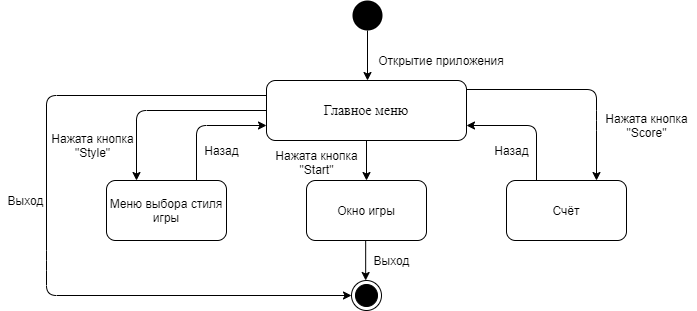

The diagram above was exported from draw.io. Its source (the exported page's mxGraphModel, read from the mxfile embedded in the PNG):
<mxGraphModel dx="1422" dy="737" grid="1" gridSize="10" guides="1" tooltips="1" connect="1" arrows="1" fold="1" page="1" pageScale="1" pageWidth="827" pageHeight="1169" math="0" shadow="0">
  <root>
    <mxCell id="0" />
    <mxCell id="1" parent="0" />
    <mxCell id="uLb_0unjfbgAMIFzcLOu-1" value="&lt;font style=&quot;font-size: 14px&quot; face=&quot;Times New Roman&quot;&gt;Главное меню&lt;/font&gt;" style="rounded=1;whiteSpace=wrap;html=1;" vertex="1" parent="1">
      <mxGeometry x="280" y="120" width="200" height="60" as="geometry" />
    </mxCell>
    <mxCell id="uLb_0unjfbgAMIFzcLOu-2" value="Окно игры" style="rounded=1;whiteSpace=wrap;html=1;" vertex="1" parent="1">
      <mxGeometry x="320" y="220" width="120" height="60" as="geometry" />
    </mxCell>
    <mxCell id="uLb_0unjfbgAMIFzcLOu-3" value="Меню выбора стиля&lt;br&gt;игры" style="rounded=1;whiteSpace=wrap;html=1;" vertex="1" parent="1">
      <mxGeometry x="120" y="220" width="120" height="60" as="geometry" />
    </mxCell>
    <mxCell id="uLb_0unjfbgAMIFzcLOu-4" value="Счёт" style="rounded=1;whiteSpace=wrap;html=1;" vertex="1" parent="1">
      <mxGeometry x="520" y="220" width="120" height="60" as="geometry" />
    </mxCell>
    <mxCell id="uLb_0unjfbgAMIFzcLOu-6" value="Нажата кнопка&lt;br&gt;&quot;Start&quot;" style="text;html=1;align=center;verticalAlign=middle;resizable=0;points=[];autosize=1;" vertex="1" parent="1">
      <mxGeometry x="280" y="187" width="100" height="30" as="geometry" />
    </mxCell>
    <mxCell id="uLb_0unjfbgAMIFzcLOu-9" value="Нажата кнопка&lt;br&gt;&quot;Style&quot;" style="text;html=1;align=center;verticalAlign=middle;resizable=0;points=[];autosize=1;" vertex="1" parent="1">
      <mxGeometry x="56" y="170" width="100" height="30" as="geometry" />
    </mxCell>
    <mxCell id="uLb_0unjfbgAMIFzcLOu-11" value="Нажата кнопка&lt;br&gt;&quot;Score&quot;" style="text;html=1;align=center;verticalAlign=middle;resizable=0;points=[];autosize=1;" vertex="1" parent="1">
      <mxGeometry x="610" y="150" width="100" height="30" as="geometry" />
    </mxCell>
    <mxCell id="uLb_0unjfbgAMIFzcLOu-17" value="" style="ellipse;fillColor=#000000;strokeColor=none;" vertex="1" parent="1">
      <mxGeometry x="366" y="40" width="30" height="30" as="geometry" />
    </mxCell>
    <mxCell id="uLb_0unjfbgAMIFzcLOu-18" value="" style="endArrow=classic;html=1;exitX=0.5;exitY=1;exitDx=0;exitDy=0;" edge="1" parent="1" source="uLb_0unjfbgAMIFzcLOu-17">
      <mxGeometry width="50" height="50" relative="1" as="geometry">
        <mxPoint x="350" y="220" as="sourcePoint" />
        <mxPoint x="381" y="120" as="targetPoint" />
      </mxGeometry>
    </mxCell>
    <mxCell id="uLb_0unjfbgAMIFzcLOu-19" value="Открытие приложения" style="text;html=1;strokeColor=none;fillColor=none;align=center;verticalAlign=middle;whiteSpace=wrap;rounded=0;" vertex="1" parent="1">
      <mxGeometry x="385" y="90" width="140" height="20" as="geometry" />
    </mxCell>
    <mxCell id="uLb_0unjfbgAMIFzcLOu-20" value="" style="ellipse;html=1;shape=endState;fillColor=#000000;strokeColor=#000000;" vertex="1" parent="1">
      <mxGeometry x="365" y="320" width="30" height="30" as="geometry" />
    </mxCell>
    <mxCell id="uLb_0unjfbgAMIFzcLOu-25" value="Выход" style="text;html=1;align=center;verticalAlign=middle;resizable=0;points=[];autosize=1;" vertex="1" parent="1">
      <mxGeometry x="14" y="230" width="50" height="20" as="geometry" />
    </mxCell>
    <mxCell id="uLb_0unjfbgAMIFzcLOu-26" value="" style="endArrow=classic;html=1;exitX=1;exitY=0.5;exitDx=0;exitDy=0;entryX=0.75;entryY=0;entryDx=0;entryDy=0;" edge="1" parent="1" target="uLb_0unjfbgAMIFzcLOu-4">
      <mxGeometry width="50" height="50" relative="1" as="geometry">
        <mxPoint x="480" y="129" as="sourcePoint" />
        <mxPoint x="580" y="199" as="targetPoint" />
        <Array as="points">
          <mxPoint x="610" y="129" />
          <mxPoint x="610" y="160" />
        </Array>
      </mxGeometry>
    </mxCell>
    <mxCell id="uLb_0unjfbgAMIFzcLOu-28" value="" style="endArrow=classic;html=1;exitX=0;exitY=0.25;exitDx=0;exitDy=0;entryX=0;entryY=0.5;entryDx=0;entryDy=0;" edge="1" parent="1" source="uLb_0unjfbgAMIFzcLOu-1" target="uLb_0unjfbgAMIFzcLOu-20">
      <mxGeometry width="50" height="50" relative="1" as="geometry">
        <mxPoint x="140" y="390" as="sourcePoint" />
        <mxPoint x="160" y="460" as="targetPoint" />
        <Array as="points">
          <mxPoint x="60" y="135" />
          <mxPoint x="60" y="300" />
          <mxPoint x="60" y="335" />
        </Array>
      </mxGeometry>
    </mxCell>
    <mxCell id="uLb_0unjfbgAMIFzcLOu-29" value="" style="endArrow=classic;html=1;entryX=1;entryY=0.75;entryDx=0;entryDy=0;exitX=0.25;exitY=0;exitDx=0;exitDy=0;" edge="1" parent="1" source="uLb_0unjfbgAMIFzcLOu-4" target="uLb_0unjfbgAMIFzcLOu-1">
      <mxGeometry width="50" height="50" relative="1" as="geometry">
        <mxPoint x="530" y="200" as="sourcePoint" />
        <mxPoint x="580" y="150" as="targetPoint" />
        <Array as="points">
          <mxPoint x="550" y="165" />
        </Array>
      </mxGeometry>
    </mxCell>
    <mxCell id="uLb_0unjfbgAMIFzcLOu-30" value="Назад" style="text;html=1;align=center;verticalAlign=middle;resizable=0;points=[];autosize=1;" vertex="1" parent="1">
      <mxGeometry x="500" y="180" width="50" height="20" as="geometry" />
    </mxCell>
    <mxCell id="uLb_0unjfbgAMIFzcLOu-31" value="" style="endArrow=classic;html=1;exitX=0;exitY=0.5;exitDx=0;exitDy=0;entryX=0.25;entryY=0;entryDx=0;entryDy=0;" edge="1" parent="1" source="uLb_0unjfbgAMIFzcLOu-1" target="uLb_0unjfbgAMIFzcLOu-3">
      <mxGeometry width="50" height="50" relative="1" as="geometry">
        <mxPoint x="210" y="350" as="sourcePoint" />
        <mxPoint x="260" y="300" as="targetPoint" />
        <Array as="points">
          <mxPoint x="150" y="150" />
        </Array>
      </mxGeometry>
    </mxCell>
    <mxCell id="uLb_0unjfbgAMIFzcLOu-32" value="" style="endArrow=classic;html=1;entryX=0;entryY=0.75;entryDx=0;entryDy=0;exitX=0.75;exitY=0;exitDx=0;exitDy=0;" edge="1" parent="1" source="uLb_0unjfbgAMIFzcLOu-3" target="uLb_0unjfbgAMIFzcLOu-1">
      <mxGeometry width="50" height="50" relative="1" as="geometry">
        <mxPoint x="200" y="340" as="sourcePoint" />
        <mxPoint x="250" y="290" as="targetPoint" />
        <Array as="points">
          <mxPoint x="210" y="165" />
        </Array>
      </mxGeometry>
    </mxCell>
    <mxCell id="uLb_0unjfbgAMIFzcLOu-33" value="Назад" style="text;html=1;align=center;verticalAlign=middle;resizable=0;points=[];autosize=1;" vertex="1" parent="1">
      <mxGeometry x="210" y="180" width="50" height="20" as="geometry" />
    </mxCell>
    <mxCell id="uLb_0unjfbgAMIFzcLOu-34" value="" style="endArrow=classic;html=1;exitX=0.5;exitY=1;exitDx=0;exitDy=0;entryX=0.5;entryY=0;entryDx=0;entryDy=0;" edge="1" parent="1" source="uLb_0unjfbgAMIFzcLOu-1" target="uLb_0unjfbgAMIFzcLOu-2">
      <mxGeometry width="50" height="50" relative="1" as="geometry">
        <mxPoint x="580" y="320" as="sourcePoint" />
        <mxPoint x="630" y="270" as="targetPoint" />
      </mxGeometry>
    </mxCell>
    <mxCell id="uLb_0unjfbgAMIFzcLOu-35" value="" style="endArrow=classic;html=1;exitX=0.5;exitY=1;exitDx=0;exitDy=0;entryX=0.5;entryY=0;entryDx=0;entryDy=0;" edge="1" parent="1">
      <mxGeometry width="50" height="50" relative="1" as="geometry">
        <mxPoint x="379.17" y="280" as="sourcePoint" />
        <mxPoint x="379.17" y="319.9999999999999" as="targetPoint" />
      </mxGeometry>
    </mxCell>
    <mxCell id="uLb_0unjfbgAMIFzcLOu-36" value="Выход" style="text;html=1;align=center;verticalAlign=middle;resizable=0;points=[];autosize=1;" vertex="1" parent="1">
      <mxGeometry x="380" y="290" width="50" height="20" as="geometry" />
    </mxCell>
  </root>
</mxGraphModel>